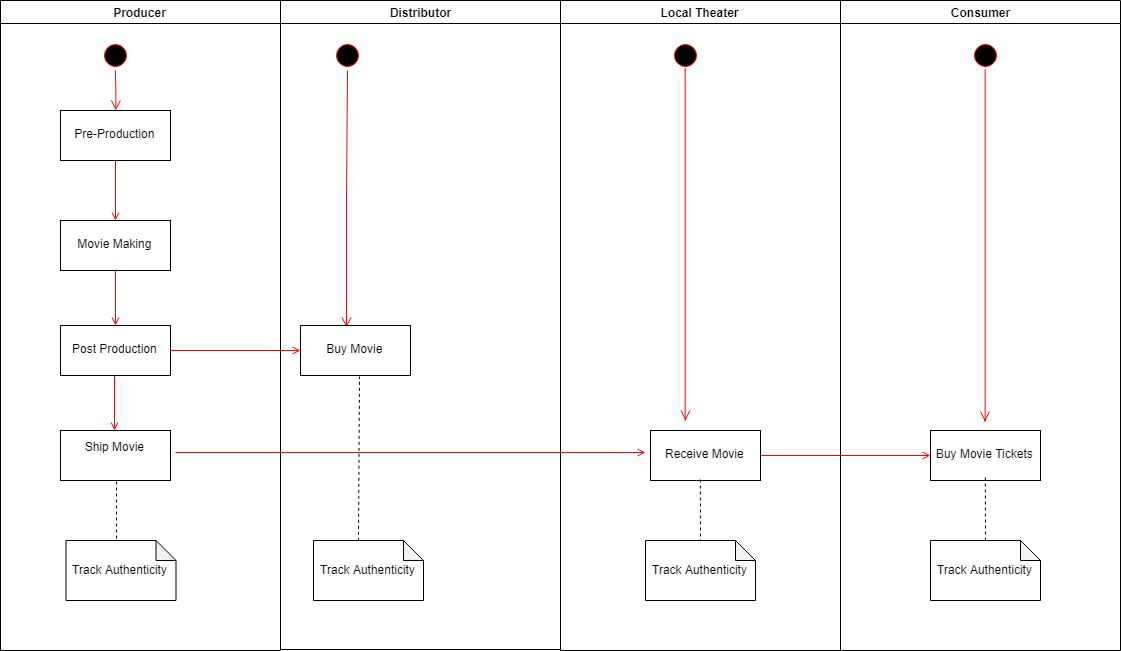

The diagram above was exported from draw.io. Its source (the exported page's mxGraphModel, read from the mxfile embedded in the PNG):
<mxGraphModel dx="1677" dy="613" grid="1" gridSize="10" guides="1" tooltips="1" connect="1" arrows="1" fold="1" page="1" pageScale="1" pageWidth="1169" pageHeight="826" background="#ffffff" math="0" shadow="0">
  <root>
    <mxCell id="0" />
    <mxCell id="1" parent="0" />
    <mxCell id="2" value="Producer" style="swimlane;whiteSpace=wrap" parent="1" vertex="1">
      <mxGeometry x="165" y="120" width="280" height="650" as="geometry" />
    </mxCell>
    <mxCell id="5" value="" style="ellipse;shape=startState;fillColor=#000000;strokeColor=#ff0000;" parent="2" vertex="1">
      <mxGeometry x="100" y="40" width="30" height="30" as="geometry" />
    </mxCell>
    <mxCell id="6" value="" style="edgeStyle=elbowEdgeStyle;elbow=horizontal;verticalAlign=bottom;endArrow=open;endSize=8;strokeColor=#FF0000;endFill=1;rounded=0" parent="2" source="5" target="7" edge="1">
      <mxGeometry x="100" y="40" as="geometry">
        <mxPoint x="115" y="110" as="targetPoint" />
      </mxGeometry>
    </mxCell>
    <mxCell id="7" value="Pre-Production" style="" parent="2" vertex="1">
      <mxGeometry x="60" y="110" width="110" height="50" as="geometry" />
    </mxCell>
    <mxCell id="8" value="Movie Making" style="" parent="2" vertex="1">
      <mxGeometry x="60" y="220" width="110" height="50" as="geometry" />
    </mxCell>
    <mxCell id="9" value="" style="endArrow=open;strokeColor=#FF0000;endFill=1;rounded=0" parent="2" source="7" target="8" edge="1">
      <mxGeometry relative="1" as="geometry" />
    </mxCell>
    <mxCell id="10" value="Post Production" style="" parent="2" vertex="1">
      <mxGeometry x="60" y="325" width="110" height="50" as="geometry" />
    </mxCell>
    <mxCell id="11" value="" style="endArrow=open;strokeColor=#FF0000;endFill=1;rounded=0" parent="2" source="8" target="10" edge="1">
      <mxGeometry relative="1" as="geometry" />
    </mxCell>
    <mxCell id="3vz_huAlDOprv-Khq3RY-47" value="" style="endArrow=open;strokeColor=#FF0000;endFill=1;rounded=0" parent="2" edge="1">
      <mxGeometry relative="1" as="geometry">
        <mxPoint x="114" y="375" as="sourcePoint" />
        <mxPoint x="114" y="430" as="targetPoint" />
      </mxGeometry>
    </mxCell>
    <mxCell id="3vz_huAlDOprv-Khq3RY-48" value="Ship Movie&#10;" style="" parent="2" vertex="1">
      <mxGeometry x="60" y="430" width="110" height="50" as="geometry" />
    </mxCell>
    <mxCell id="3vz_huAlDOprv-Khq3RY-49" value="Track Authenticity" style="shape=note;whiteSpace=wrap;html=1;backgroundOutline=1;darkOpacity=0.05;size=20;" parent="2" vertex="1">
      <mxGeometry x="65.5" y="540" width="110" height="60" as="geometry" />
    </mxCell>
    <mxCell id="3vz_huAlDOprv-Khq3RY-50" value="" style="endArrow=none;dashed=1;html=1;fillColor=#FF3333;" parent="2" edge="1">
      <mxGeometry width="50" height="50" relative="1" as="geometry">
        <mxPoint x="116" y="538" as="sourcePoint" />
        <mxPoint x="116" y="480" as="targetPoint" />
      </mxGeometry>
    </mxCell>
    <mxCell id="3" value="Distributor" style="swimlane;whiteSpace=wrap" parent="1" vertex="1">
      <mxGeometry x="445" y="120" width="280" height="649" as="geometry" />
    </mxCell>
    <mxCell id="13" value="" style="ellipse;shape=startState;fillColor=#000000;strokeColor=#ff0000;" parent="3" vertex="1">
      <mxGeometry x="52" y="40" width="30" height="30" as="geometry" />
    </mxCell>
    <mxCell id="14" value="" style="edgeStyle=elbowEdgeStyle;elbow=horizontal;verticalAlign=bottom;endArrow=open;endSize=8;strokeColor=#FF0000;endFill=1;rounded=0;entryX=0.418;entryY=0.04;entryDx=0;entryDy=0;entryPerimeter=0;" parent="3" source="13" target="18" edge="1">
      <mxGeometry x="40" y="20" as="geometry">
        <mxPoint x="75.5" y="322" as="targetPoint" />
      </mxGeometry>
    </mxCell>
    <mxCell id="18" value="Buy Movie" style="" parent="3" vertex="1">
      <mxGeometry x="20" y="325" width="110" height="50" as="geometry" />
    </mxCell>
    <mxCell id="3vz_huAlDOprv-Khq3RY-54" value="" style="endArrow=none;dashed=1;html=1;fillColor=#FF0000;exitX=0;exitY=0;exitDx=45;exitDy=0;exitPerimeter=0;" parent="3" source="3vz_huAlDOprv-Khq3RY-55" edge="1">
      <mxGeometry width="50" height="50" relative="1" as="geometry">
        <mxPoint x="85" y="610" as="sourcePoint" />
        <mxPoint x="79" y="376" as="targetPoint" />
      </mxGeometry>
    </mxCell>
    <mxCell id="3vz_huAlDOprv-Khq3RY-55" value="Track Authenticity" style="shape=note;whiteSpace=wrap;html=1;backgroundOutline=1;darkOpacity=0.05;size=20;" parent="3" vertex="1">
      <mxGeometry x="33" y="540" width="110" height="60" as="geometry" />
    </mxCell>
    <mxCell id="4" value="Local Theater" style="swimlane;whiteSpace=wrap" parent="1" vertex="1">
      <mxGeometry x="725" y="120" width="280" height="650" as="geometry" />
    </mxCell>
    <mxCell id="33" value="Receive Movie" style="" parent="4" vertex="1">
      <mxGeometry x="90" y="430" width="110" height="50" as="geometry" />
    </mxCell>
    <mxCell id="37" value="" style="edgeStyle=none;strokeColor=#FF0000;endArrow=open;endFill=1;rounded=0;" parent="4" edge="1">
      <mxGeometry width="100" height="100" relative="1" as="geometry">
        <mxPoint x="-385" y="452" as="sourcePoint" />
        <mxPoint x="85" y="452" as="targetPoint" />
        <Array as="points" />
      </mxGeometry>
    </mxCell>
    <mxCell id="3vz_huAlDOprv-Khq3RY-56" value="" style="endArrow=none;dashed=1;html=1;fillColor=#FF0000;entryX=0.5;entryY=1;entryDx=0;entryDy=0;" parent="4" edge="1">
      <mxGeometry width="50" height="50" relative="1" as="geometry">
        <mxPoint x="140" y="542" as="sourcePoint" />
        <mxPoint x="139.83333333333326" y="479" as="targetPoint" />
      </mxGeometry>
    </mxCell>
    <mxCell id="3vz_huAlDOprv-Khq3RY-57" value="Track Authenticity" style="shape=note;whiteSpace=wrap;html=1;backgroundOutline=1;darkOpacity=0.05;size=20;" parent="4" vertex="1">
      <mxGeometry x="85" y="540" width="110" height="60" as="geometry" />
    </mxCell>
    <mxCell id="xsAcvV5BQtvk9baAnvS5-39" value="" style="ellipse;shape=startState;fillColor=#000000;strokeColor=#ff0000;" vertex="1" parent="4">
      <mxGeometry x="110" y="40" width="30" height="30" as="geometry" />
    </mxCell>
    <mxCell id="xsAcvV5BQtvk9baAnvS5-41" value="" style="edgeStyle=elbowEdgeStyle;elbow=horizontal;verticalAlign=bottom;endArrow=open;endSize=8;strokeColor=#FF0000;endFill=1;rounded=0;" edge="1" parent="4">
      <mxGeometry x="-346.5" y="-102" as="geometry">
        <mxPoint x="125" y="420" as="targetPoint" />
        <mxPoint x="125.5" y="68" as="sourcePoint" />
      </mxGeometry>
    </mxCell>
    <mxCell id="20" value="" style="endArrow=open;strokeColor=#FF0000;endFill=1;rounded=0" parent="1" source="10" target="18" edge="1">
      <mxGeometry relative="1" as="geometry" />
    </mxCell>
    <mxCell id="3vz_huAlDOprv-Khq3RY-41" value="Consumer" style="swimlane;whiteSpace=wrap" parent="1" vertex="1">
      <mxGeometry x="1005" y="120" width="280" height="650" as="geometry" />
    </mxCell>
    <mxCell id="3vz_huAlDOprv-Khq3RY-42" value="Buy Movie Tickets" style="" parent="3vz_huAlDOprv-Khq3RY-41" vertex="1">
      <mxGeometry x="90" y="430" width="110" height="50" as="geometry" />
    </mxCell>
    <mxCell id="3vz_huAlDOprv-Khq3RY-58" value="Track Authenticity" style="shape=note;whiteSpace=wrap;html=1;backgroundOutline=1;darkOpacity=0.05;size=20;" parent="3vz_huAlDOprv-Khq3RY-41" vertex="1">
      <mxGeometry x="90" y="540" width="110" height="60" as="geometry" />
    </mxCell>
    <mxCell id="3vz_huAlDOprv-Khq3RY-60" value="" style="endArrow=none;dashed=1;html=1;fillColor=#FF0000;entryX=0.5;entryY=1;entryDx=0;entryDy=0;" parent="3vz_huAlDOprv-Khq3RY-41" edge="1">
      <mxGeometry width="50" height="50" relative="1" as="geometry">
        <mxPoint x="145" y="540" as="sourcePoint" />
        <mxPoint x="144.83333333333303" y="477" as="targetPoint" />
      </mxGeometry>
    </mxCell>
    <mxCell id="xsAcvV5BQtvk9baAnvS5-40" value="" style="ellipse;shape=startState;fillColor=#000000;strokeColor=#ff0000;" vertex="1" parent="3vz_huAlDOprv-Khq3RY-41">
      <mxGeometry x="130" y="40" width="30" height="30" as="geometry" />
    </mxCell>
    <mxCell id="xsAcvV5BQtvk9baAnvS5-42" value="" style="edgeStyle=elbowEdgeStyle;elbow=horizontal;verticalAlign=bottom;endArrow=open;endSize=8;strokeColor=#FF0000;endFill=1;rounded=0;" edge="1" parent="3vz_huAlDOprv-Khq3RY-41">
      <mxGeometry x="-1052" y="-221" as="geometry">
        <mxPoint x="144.5" y="421" as="targetPoint" />
        <mxPoint x="145" y="69" as="sourcePoint" />
      </mxGeometry>
    </mxCell>
    <mxCell id="3vz_huAlDOprv-Khq3RY-44" value="" style="edgeStyle=none;strokeColor=#FF0000;endArrow=open;endFill=1;rounded=0;exitX=1;exitY=0.5;exitDx=0;exitDy=0;" parent="1" source="33" target="3vz_huAlDOprv-Khq3RY-42" edge="1">
      <mxGeometry width="100" height="100" relative="1" as="geometry">
        <mxPoint x="975" y="557.5" as="sourcePoint" />
        <mxPoint x="1095" y="557.5" as="targetPoint" />
      </mxGeometry>
    </mxCell>
  </root>
</mxGraphModel>